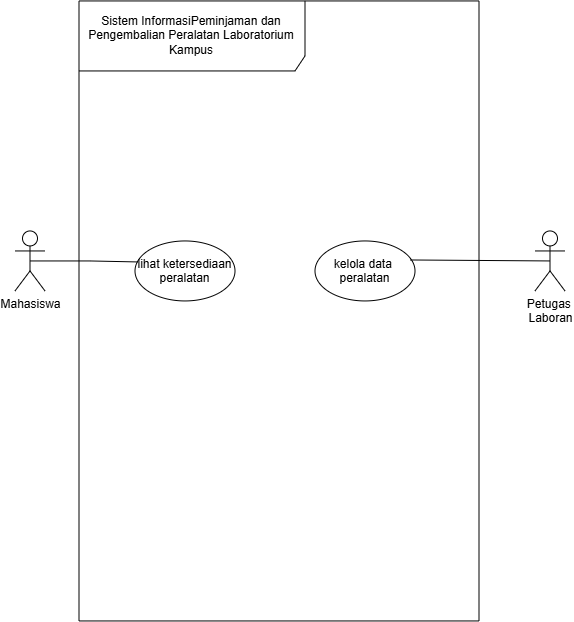

The diagram above was exported from draw.io. Its source (the exported page's mxGraphModel, read from the mxfile embedded in the PNG):
<mxGraphModel dx="1012" dy="1848" grid="1" gridSize="10" guides="1" tooltips="1" connect="1" arrows="1" fold="1" page="1" pageScale="1" pageWidth="827" pageHeight="1169" math="0" shadow="0">
  <root>
    <mxCell id="0" />
    <mxCell id="1" parent="0" />
    <mxCell id="krNdEAI2UBjSjJZNeJPC-1" parent="1" style="shape=umlFrame;whiteSpace=wrap;html=1;pointerEvents=0;recursiveResize=0;container=1;collapsible=0;width=226;height=70;" value="Sistem InformasiPeminjaman dan Pengembalian Peralatan Laboratorium&lt;br/&gt;Kampus" vertex="1">
      <mxGeometry height="620" width="400" x="214" y="-1080" as="geometry" />
    </mxCell>
    <mxCell id="krNdEAI2UBjSjJZNeJPC-4" parent="krNdEAI2UBjSjJZNeJPC-1" style="ellipse;" value="lihat ketersediaan&#10;peralatan" vertex="1">
      <mxGeometry height="60" width="100" x="56" y="240" as="geometry" />
    </mxCell>
    <mxCell id="krNdEAI2UBjSjJZNeJPC-6" parent="krNdEAI2UBjSjJZNeJPC-1" style="ellipse;" value="kelola data &#10;peralatan" vertex="1">
      <mxGeometry height="60" width="100" x="236" y="240" as="geometry" />
    </mxCell>
    <mxCell id="krNdEAI2UBjSjJZNeJPC-2" parent="1" style="shape=umlActor;verticalLabelPosition=bottom;verticalAlign=top;html=1;" value="Mahasiswa" vertex="1">
      <mxGeometry height="60" width="30" x="150" y="-850" as="geometry" />
    </mxCell>
    <mxCell id="krNdEAI2UBjSjJZNeJPC-3" parent="1" style="shape=umlActor;verticalLabelPosition=bottom;verticalAlign=top;html=1;" value="Petugas&amp;nbsp;&lt;div&gt;&lt;span style=&quot;background-color: transparent; color: light-dark(rgb(0, 0, 0), rgb(255, 255, 255));&quot;&gt;Laboran&lt;/span&gt;&lt;/div&gt;" vertex="1">
      <mxGeometry height="60" width="30" x="670" y="-850" as="geometry" />
    </mxCell>
    <mxCell id="krNdEAI2UBjSjJZNeJPC-8" edge="1" parent="1" source="krNdEAI2UBjSjJZNeJPC-2" style="edgeStyle=orthogonalEdgeStyle;rounded=0;orthogonalLoop=1;jettySize=auto;html=1;exitX=0.5;exitY=0.5;exitDx=0;exitDy=0;exitPerimeter=0;entryX=0.03;entryY=0.35;entryDx=0;entryDy=0;entryPerimeter=0;endArrow=none;endFill=0;" target="krNdEAI2UBjSjJZNeJPC-4">
      <mxGeometry relative="1" as="geometry" />
    </mxCell>
    <mxCell id="krNdEAI2UBjSjJZNeJPC-10" edge="1" parent="1" source="krNdEAI2UBjSjJZNeJPC-3" style="rounded=0;orthogonalLoop=1;jettySize=auto;html=1;exitX=0.5;exitY=0.5;exitDx=0;exitDy=0;exitPerimeter=0;endArrow=none;endFill=0;entryX=0.952;entryY=0.317;entryDx=0;entryDy=0;entryPerimeter=0;" target="krNdEAI2UBjSjJZNeJPC-6">
      <mxGeometry relative="1" as="geometry">
        <Array as="points" />
        <mxPoint x="550" y="-820.74" as="targetPoint" />
      </mxGeometry>
    </mxCell>
  </root>
</mxGraphModel>